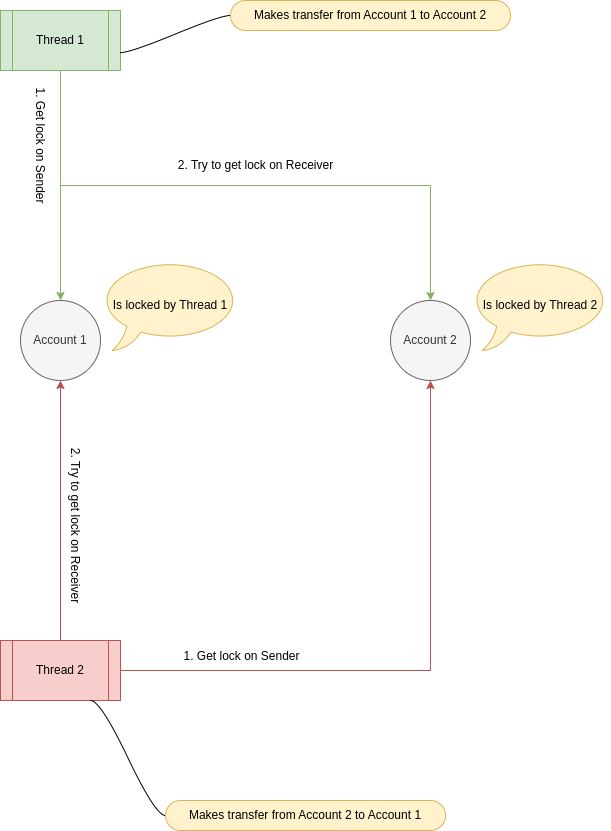

The diagram above was exported from draw.io. Its source (the exported page's mxGraphModel, read from the mxfile embedded in the PNG):
<mxGraphModel dx="1360" dy="738" grid="1" gridSize="10" guides="1" tooltips="1" connect="1" arrows="1" fold="1" page="1" pageScale="1" pageWidth="827" pageHeight="1169" math="0" shadow="0">
  <root>
    <mxCell id="0" />
    <mxCell id="1" parent="0" />
    <mxCell id="18z74cDrMqMEYjwUfF2q-8" style="edgeStyle=orthogonalEdgeStyle;rounded=0;orthogonalLoop=1;jettySize=auto;html=1;entryX=0.5;entryY=0;entryDx=0;entryDy=0;fillColor=#d5e8d4;strokeColor=#82b366;" edge="1" parent="1" source="18z74cDrMqMEYjwUfF2q-3" target="18z74cDrMqMEYjwUfF2q-6">
      <mxGeometry relative="1" as="geometry" />
    </mxCell>
    <mxCell id="18z74cDrMqMEYjwUfF2q-13" style="edgeStyle=orthogonalEdgeStyle;rounded=0;orthogonalLoop=1;jettySize=auto;html=1;exitX=0.5;exitY=1;exitDx=0;exitDy=0;fillColor=#d5e8d4;strokeColor=#82b366;" edge="1" parent="1" source="18z74cDrMqMEYjwUfF2q-3" target="18z74cDrMqMEYjwUfF2q-7">
      <mxGeometry relative="1" as="geometry" />
    </mxCell>
    <mxCell id="18z74cDrMqMEYjwUfF2q-3" value="Thread 1" style="shape=process;whiteSpace=wrap;html=1;backgroundOutline=1;fillColor=#d5e8d4;strokeColor=#82b366;" vertex="1" parent="1">
      <mxGeometry x="40" y="40" width="120" height="60" as="geometry" />
    </mxCell>
    <mxCell id="18z74cDrMqMEYjwUfF2q-16" style="edgeStyle=orthogonalEdgeStyle;rounded=0;orthogonalLoop=1;jettySize=auto;html=1;entryX=0.5;entryY=1;entryDx=0;entryDy=0;fillColor=#f8cecc;strokeColor=#b85450;" edge="1" parent="1" source="18z74cDrMqMEYjwUfF2q-4" target="18z74cDrMqMEYjwUfF2q-7">
      <mxGeometry relative="1" as="geometry" />
    </mxCell>
    <mxCell id="18z74cDrMqMEYjwUfF2q-17" value="1. Get lock on Sender" style="edgeLabel;html=1;align=center;verticalAlign=middle;resizable=0;points=[];" vertex="1" connectable="0" parent="18z74cDrMqMEYjwUfF2q-16">
      <mxGeometry x="-0.4026" y="-2" relative="1" as="geometry">
        <mxPoint x="-59" y="-17" as="offset" />
      </mxGeometry>
    </mxCell>
    <mxCell id="18z74cDrMqMEYjwUfF2q-18" style="edgeStyle=orthogonalEdgeStyle;rounded=0;orthogonalLoop=1;jettySize=auto;html=1;entryX=0.5;entryY=1;entryDx=0;entryDy=0;fillColor=#f8cecc;strokeColor=#b85450;" edge="1" parent="1" source="18z74cDrMqMEYjwUfF2q-4" target="18z74cDrMqMEYjwUfF2q-6">
      <mxGeometry relative="1" as="geometry" />
    </mxCell>
    <mxCell id="18z74cDrMqMEYjwUfF2q-4" value="Thread 2" style="shape=process;whiteSpace=wrap;html=1;backgroundOutline=1;fillColor=#f8cecc;strokeColor=#b85450;" vertex="1" parent="1">
      <mxGeometry x="40" y="670" width="120" height="60" as="geometry" />
    </mxCell>
    <mxCell id="18z74cDrMqMEYjwUfF2q-6" value="Account 1" style="ellipse;whiteSpace=wrap;html=1;aspect=fixed;fillColor=#f5f5f5;fontColor=#333333;strokeColor=#666666;" vertex="1" parent="1">
      <mxGeometry x="60" y="330" width="80" height="80" as="geometry" />
    </mxCell>
    <mxCell id="18z74cDrMqMEYjwUfF2q-7" value="Account 2" style="ellipse;whiteSpace=wrap;html=1;aspect=fixed;fillColor=#f5f5f5;fontColor=#333333;strokeColor=#666666;" vertex="1" parent="1">
      <mxGeometry x="430" y="330" width="80" height="80" as="geometry" />
    </mxCell>
    <mxCell id="18z74cDrMqMEYjwUfF2q-9" value="1. Get lock on Sender" style="text;html=1;align=center;verticalAlign=middle;resizable=0;points=[];autosize=1;strokeColor=none;fillColor=none;rotation=90;" vertex="1" parent="1">
      <mxGeometry x="10" y="160" width="140" height="30" as="geometry" />
    </mxCell>
    <mxCell id="18z74cDrMqMEYjwUfF2q-14" value="2. Try to get lock on Receiver" style="text;html=1;align=center;verticalAlign=middle;resizable=0;points=[];autosize=1;strokeColor=none;fillColor=none;" vertex="1" parent="1">
      <mxGeometry x="205" y="180" width="180" height="30" as="geometry" />
    </mxCell>
    <mxCell id="18z74cDrMqMEYjwUfF2q-19" value="2. Try to get lock on Receiver" style="text;html=1;align=center;verticalAlign=middle;resizable=0;points=[];autosize=1;strokeColor=none;fillColor=none;rotation=90;" vertex="1" parent="1">
      <mxGeometry x="25" y="540" width="180" height="30" as="geometry" />
    </mxCell>
    <mxCell id="18z74cDrMqMEYjwUfF2q-21" value="Is locked by Thread 1" style="whiteSpace=wrap;html=1;shape=mxgraph.basic.oval_callout;fillColor=#fff2cc;strokeColor=#d6b656;" vertex="1" parent="1">
      <mxGeometry x="140" y="290" width="140" height="90" as="geometry" />
    </mxCell>
    <mxCell id="18z74cDrMqMEYjwUfF2q-22" value="Is locked by Thread 2" style="whiteSpace=wrap;html=1;shape=mxgraph.basic.oval_callout;fillColor=#fff2cc;strokeColor=#d6b656;" vertex="1" parent="1">
      <mxGeometry x="510" y="290" width="140" height="90" as="geometry" />
    </mxCell>
    <mxCell id="18z74cDrMqMEYjwUfF2q-23" value="Makes transfer from Account 1 to Account 2" style="whiteSpace=wrap;html=1;rounded=1;arcSize=50;align=center;verticalAlign=middle;strokeWidth=1;autosize=1;spacing=4;treeFolding=1;treeMoving=1;newEdgeStyle={&quot;edgeStyle&quot;:&quot;entityRelationEdgeStyle&quot;,&quot;startArrow&quot;:&quot;none&quot;,&quot;endArrow&quot;:&quot;none&quot;,&quot;segment&quot;:10,&quot;curved&quot;:1,&quot;sourcePerimeterSpacing&quot;:0,&quot;targetPerimeterSpacing&quot;:0};fillColor=#fff2cc;strokeColor=#d6b656;" vertex="1" parent="1">
      <mxGeometry x="270" y="30" width="280" height="30" as="geometry" />
    </mxCell>
    <mxCell id="18z74cDrMqMEYjwUfF2q-24" value="" style="edgeStyle=entityRelationEdgeStyle;startArrow=none;endArrow=none;segment=10;curved=1;sourcePerimeterSpacing=0;targetPerimeterSpacing=0;rounded=0;" edge="1" target="18z74cDrMqMEYjwUfF2q-23" parent="1">
      <mxGeometry relative="1" as="geometry">
        <mxPoint x="160" y="82" as="sourcePoint" />
      </mxGeometry>
    </mxCell>
    <mxCell id="18z74cDrMqMEYjwUfF2q-28" style="edgeStyle=entityRelationEdgeStyle;rounded=0;orthogonalLoop=1;jettySize=auto;html=1;startArrow=none;endArrow=none;segment=10;curved=1;sourcePerimeterSpacing=0;targetPerimeterSpacing=0;entryX=0.75;entryY=1;entryDx=0;entryDy=0;" edge="1" parent="1" source="18z74cDrMqMEYjwUfF2q-25" target="18z74cDrMqMEYjwUfF2q-4">
      <mxGeometry relative="1" as="geometry" />
    </mxCell>
    <mxCell id="18z74cDrMqMEYjwUfF2q-25" value="Makes transfer from Account 2 to Account 1" style="whiteSpace=wrap;html=1;rounded=1;arcSize=50;align=center;verticalAlign=middle;strokeWidth=1;autosize=1;spacing=4;treeFolding=1;treeMoving=1;newEdgeStyle={&quot;edgeStyle&quot;:&quot;entityRelationEdgeStyle&quot;,&quot;startArrow&quot;:&quot;none&quot;,&quot;endArrow&quot;:&quot;none&quot;,&quot;segment&quot;:10,&quot;curved&quot;:1,&quot;sourcePerimeterSpacing&quot;:0,&quot;targetPerimeterSpacing&quot;:0};fillColor=#fff2cc;strokeColor=#d6b656;" vertex="1" parent="1">
      <mxGeometry x="205" y="830" width="280" height="30" as="geometry" />
    </mxCell>
  </root>
</mxGraphModel>